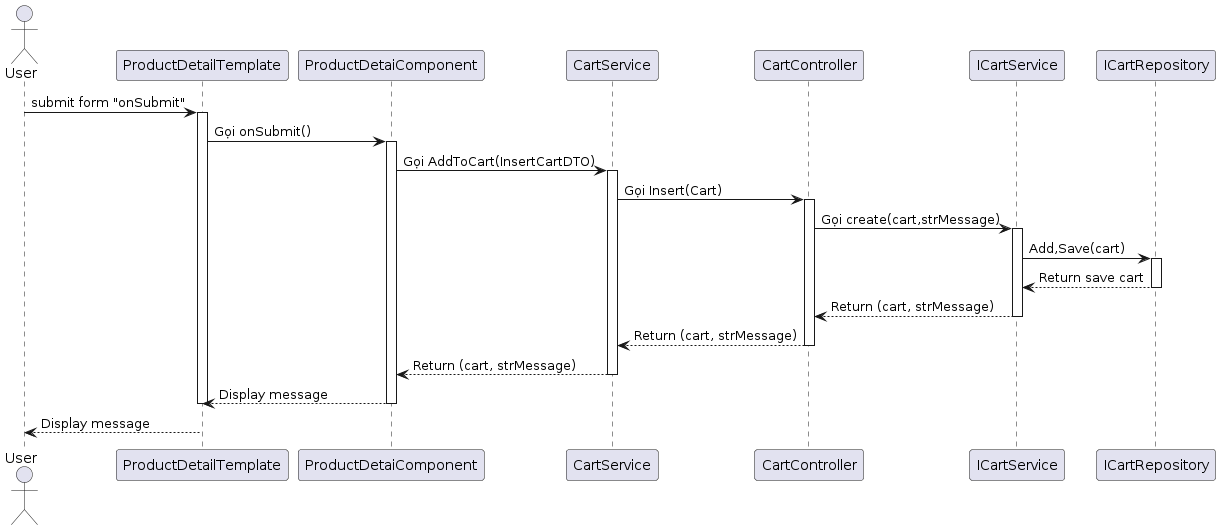

The diagram above was rendered by PlantUML. Its source (embedded in the PNG):
@startuml
actor User
participant "ProductDetailTemplate" as ProductDetail
participant "ProductDetaiComponent" as DetailComponent
participant "CartService" as TrxTransactionService
participant "CartController" as OrderController
participant "ICartService" as TrxTransactionServiceImpl
participant "ICartRepository" as OrderRepository

User -> ProductDetail: submit form "onSubmit"
activate ProductDetail
ProductDetail -> DetailComponent: Gọi onSubmit()
activate DetailComponent
DetailComponent -> TrxTransactionService: Gọi AddToCart(InsertCartDTO)
activate TrxTransactionService
TrxTransactionService -> OrderController: Gọi Insert(Cart)
activate OrderController
OrderController -> TrxTransactionServiceImpl: Gọi create(cart,strMessage)
activate TrxTransactionServiceImpl
TrxTransactionServiceImpl -> OrderRepository: Add,Save(cart)
activate OrderRepository
OrderRepository --> TrxTransactionServiceImpl: Return save cart 
deactivate OrderRepository
deactivate OrderRepository
TrxTransactionServiceImpl --> OrderController: Return (cart, strMessage)
deactivate TrxTransactionServiceImpl
OrderController --> TrxTransactionService: Return (cart, strMessage)
deactivate OrderController
TrxTransactionService --> DetailComponent: Return (cart, strMessage)
deactivate TrxTransactionService
DetailComponent --> ProductDetail: Display message
deactivate DetailComponent
deactivate ProductDetail
ProductDetail --> User: Display message
@enduml